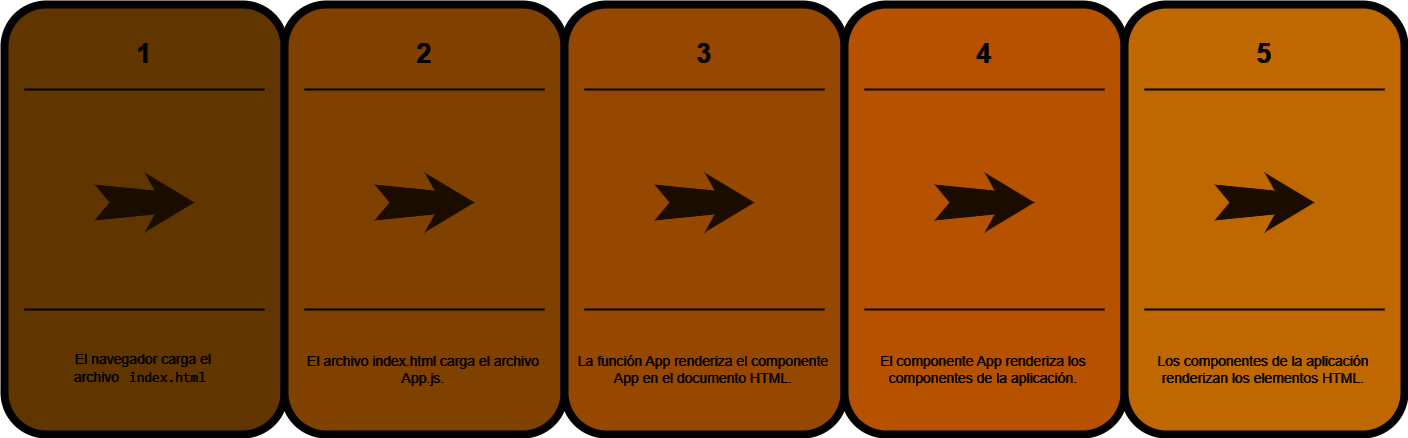

The diagram above was exported from draw.io. Its source (the exported page's mxGraphModel, read from the mxfile embedded in the PNG):
<mxGraphModel dx="2100" dy="1226" grid="1" gridSize="10" guides="1" tooltips="1" connect="1" arrows="1" fold="1" page="1" pageScale="1.5" pageWidth="1169" pageHeight="826" background="none" math="0" shadow="0">
  <root>
    <mxCell id="0" />
    <mxCell id="1" parent="0" />
    <mxCell id="60da8b9f42644d3a-2" value="" style="whiteSpace=wrap;html=1;rounded=1;shadow=0;strokeWidth=8;fontSize=20;align=center;fillColor=#FED217;strokeColor=#FFFFFF;" parent="1" vertex="1">
      <mxGeometry x="190" y="405" width="280" height="430" as="geometry" />
    </mxCell>
    <mxCell id="60da8b9f42644d3a-3" value="1" style="text;html=1;strokeColor=none;fillColor=none;align=center;verticalAlign=middle;whiteSpace=wrap;rounded=0;shadow=0;fontSize=27;fontColor=#FFFFFF;fontStyle=1" parent="1" vertex="1">
      <mxGeometry x="190" y="425" width="280" height="60" as="geometry" />
    </mxCell>
    <mxCell id="60da8b9f42644d3a-4" value="El navegador carga el archivo&amp;nbsp;&lt;code style=&quot;font-size: 0.875rem; line-height: 1.25rem; font-family: &amp;quot;Google Sans Mono&amp;quot;, monospace; color: var(--bard-color-on-surface-variant); background-color: var(--bard-color-surface-container-high); border-radius: 6px; padding: 1px 6px; text-align: left;&quot;&gt;index.html&lt;/code&gt;" style="text;html=1;strokeColor=none;fillColor=none;align=center;verticalAlign=middle;whiteSpace=wrap;rounded=0;shadow=0;fontSize=14;fontColor=#FFFFFF;" parent="1" vertex="1">
      <mxGeometry x="194" y="725" width="270" height="90" as="geometry" />
    </mxCell>
    <mxCell id="60da8b9f42644d3a-6" value="" style="line;strokeWidth=2;html=1;rounded=0;shadow=0;fontSize=27;align=center;fillColor=none;strokeColor=#FFFFFF;" parent="1" vertex="1">
      <mxGeometry x="210" y="485" width="240" height="10" as="geometry" />
    </mxCell>
    <mxCell id="60da8b9f42644d3a-7" value="" style="line;strokeWidth=2;html=1;rounded=0;shadow=0;fontSize=27;align=center;fillColor=none;strokeColor=#FFFFFF;" parent="1" vertex="1">
      <mxGeometry x="210" y="705" width="240" height="10" as="geometry" />
    </mxCell>
    <mxCell id="60da8b9f42644d3a-9" value="" style="html=1;shadow=0;dashed=0;align=center;verticalAlign=middle;shape=mxgraph.arrows2.stylisedArrow;dy=0.6;dx=40;notch=15;feather=0.4;rounded=0;strokeWidth=1;fontSize=27;strokeColor=none;fillColor=#fff2cc;" parent="1" vertex="1">
      <mxGeometry x="280" y="573" width="100" height="60" as="geometry" />
    </mxCell>
    <mxCell id="60da8b9f42644d3a-17" value="" style="whiteSpace=wrap;html=1;rounded=1;shadow=0;strokeWidth=8;fontSize=20;align=center;fillColor=#FFC001;strokeColor=#FFFFFF;" parent="1" vertex="1">
      <mxGeometry x="470" y="405" width="280" height="430" as="geometry" />
    </mxCell>
    <mxCell id="60da8b9f42644d3a-18" value="2" style="text;html=1;strokeColor=none;fillColor=none;align=center;verticalAlign=middle;whiteSpace=wrap;rounded=0;shadow=0;fontSize=27;fontColor=#FFFFFF;fontStyle=1" parent="1" vertex="1">
      <mxGeometry x="470" y="425" width="280" height="60" as="geometry" />
    </mxCell>
    <mxCell id="60da8b9f42644d3a-19" value="&lt;div&gt;El archivo index.html carga el archivo App.js.&lt;/div&gt;" style="text;html=1;strokeColor=none;fillColor=none;align=center;verticalAlign=middle;whiteSpace=wrap;rounded=0;shadow=0;fontSize=14;fontColor=#FFFFFF;" parent="1" vertex="1">
      <mxGeometry x="474" y="725" width="270" height="90" as="geometry" />
    </mxCell>
    <mxCell id="60da8b9f42644d3a-20" value="" style="line;strokeWidth=2;html=1;rounded=0;shadow=0;fontSize=27;align=center;fillColor=none;strokeColor=#FFFFFF;" parent="1" vertex="1">
      <mxGeometry x="490" y="485" width="240" height="10" as="geometry" />
    </mxCell>
    <mxCell id="60da8b9f42644d3a-21" value="" style="line;strokeWidth=2;html=1;rounded=0;shadow=0;fontSize=27;align=center;fillColor=none;strokeColor=#FFFFFF;" parent="1" vertex="1">
      <mxGeometry x="490" y="705" width="240" height="10" as="geometry" />
    </mxCell>
    <mxCell id="60da8b9f42644d3a-23" value="" style="html=1;shadow=0;dashed=0;align=center;verticalAlign=middle;shape=mxgraph.arrows2.stylisedArrow;dy=0.6;dx=40;notch=15;feather=0.4;rounded=0;strokeWidth=1;fontSize=27;strokeColor=none;fillColor=#fff2cc;" parent="1" vertex="1">
      <mxGeometry x="560" y="573" width="100" height="60" as="geometry" />
    </mxCell>
    <mxCell id="60da8b9f42644d3a-24" value="" style="whiteSpace=wrap;html=1;rounded=1;shadow=0;strokeWidth=8;fontSize=20;align=center;fillColor=#FFB001;strokeColor=#FFFFFF;" parent="1" vertex="1">
      <mxGeometry x="750" y="405" width="280" height="430" as="geometry" />
    </mxCell>
    <mxCell id="60da8b9f42644d3a-25" value="3" style="text;html=1;strokeColor=none;fillColor=none;align=center;verticalAlign=middle;whiteSpace=wrap;rounded=0;shadow=0;fontSize=27;fontColor=#FFFFFF;fontStyle=1" parent="1" vertex="1">
      <mxGeometry x="750" y="425" width="280" height="60" as="geometry" />
    </mxCell>
    <mxCell id="60da8b9f42644d3a-26" value="&lt;div&gt;La función App renderiza el componente App en el documento HTML.&lt;/div&gt;" style="text;html=1;strokeColor=none;fillColor=none;align=center;verticalAlign=middle;whiteSpace=wrap;rounded=0;shadow=0;fontSize=14;fontColor=#FFFFFF;" parent="1" vertex="1">
      <mxGeometry x="754" y="725" width="270" height="90" as="geometry" />
    </mxCell>
    <mxCell id="60da8b9f42644d3a-27" value="" style="line;strokeWidth=2;html=1;rounded=0;shadow=0;fontSize=27;align=center;fillColor=none;strokeColor=#FFFFFF;" parent="1" vertex="1">
      <mxGeometry x="770" y="485" width="240" height="10" as="geometry" />
    </mxCell>
    <mxCell id="60da8b9f42644d3a-28" value="" style="line;strokeWidth=2;html=1;rounded=0;shadow=0;fontSize=27;align=center;fillColor=none;strokeColor=#FFFFFF;" parent="1" vertex="1">
      <mxGeometry x="770" y="705" width="240" height="10" as="geometry" />
    </mxCell>
    <mxCell id="60da8b9f42644d3a-30" value="" style="html=1;shadow=0;dashed=0;align=center;verticalAlign=middle;shape=mxgraph.arrows2.stylisedArrow;dy=0.6;dx=40;notch=15;feather=0.4;rounded=0;strokeWidth=1;fontSize=27;strokeColor=none;fillColor=#fff2cc;" parent="1" vertex="1">
      <mxGeometry x="840" y="573" width="100" height="60" as="geometry" />
    </mxCell>
    <mxCell id="60da8b9f42644d3a-31" value="" style="whiteSpace=wrap;html=1;rounded=1;shadow=0;strokeWidth=8;fontSize=20;align=center;fillColor=#FE9900;strokeColor=#FFFFFF;" parent="1" vertex="1">
      <mxGeometry x="1030" y="405" width="280" height="430" as="geometry" />
    </mxCell>
    <mxCell id="60da8b9f42644d3a-32" value="4" style="text;html=1;strokeColor=none;fillColor=none;align=center;verticalAlign=middle;whiteSpace=wrap;rounded=0;shadow=0;fontSize=27;fontColor=#FFFFFF;fontStyle=1" parent="1" vertex="1">
      <mxGeometry x="1030" y="425" width="280" height="60" as="geometry" />
    </mxCell>
    <mxCell id="60da8b9f42644d3a-33" value="&lt;div&gt;El componente App renderiza los componentes de la aplicación.&lt;/div&gt;" style="text;html=1;strokeColor=none;fillColor=none;align=center;verticalAlign=middle;whiteSpace=wrap;rounded=0;shadow=0;fontSize=14;fontColor=#FFFFFF;" parent="1" vertex="1">
      <mxGeometry x="1034" y="725" width="270" height="90" as="geometry" />
    </mxCell>
    <mxCell id="60da8b9f42644d3a-34" value="" style="line;strokeWidth=2;html=1;rounded=0;shadow=0;fontSize=27;align=center;fillColor=none;strokeColor=#FFFFFF;" parent="1" vertex="1">
      <mxGeometry x="1050" y="485" width="240" height="10" as="geometry" />
    </mxCell>
    <mxCell id="60da8b9f42644d3a-35" value="" style="line;strokeWidth=2;html=1;rounded=0;shadow=0;fontSize=27;align=center;fillColor=none;strokeColor=#FFFFFF;" parent="1" vertex="1">
      <mxGeometry x="1050" y="705" width="240" height="10" as="geometry" />
    </mxCell>
    <mxCell id="60da8b9f42644d3a-37" value="" style="html=1;shadow=0;dashed=0;align=center;verticalAlign=middle;shape=mxgraph.arrows2.stylisedArrow;dy=0.6;dx=40;notch=15;feather=0.4;rounded=0;strokeWidth=1;fontSize=27;strokeColor=none;fillColor=#fff2cc;" parent="1" vertex="1">
      <mxGeometry x="1120" y="573" width="100" height="60" as="geometry" />
    </mxCell>
    <mxCell id="agbDpBZq7DXfr_yC5OuW-1" value="" style="whiteSpace=wrap;html=1;rounded=1;shadow=0;strokeWidth=8;fontSize=20;align=center;fillColor=#DE8600;strokeColor=#FFFFFF;" vertex="1" parent="1">
      <mxGeometry x="1310" y="405" width="280" height="430" as="geometry" />
    </mxCell>
    <mxCell id="agbDpBZq7DXfr_yC5OuW-2" value="5" style="text;html=1;strokeColor=none;fillColor=none;align=center;verticalAlign=middle;whiteSpace=wrap;rounded=0;shadow=0;fontSize=27;fontColor=#FFFFFF;fontStyle=1" vertex="1" parent="1">
      <mxGeometry x="1310" y="425" width="280" height="60" as="geometry" />
    </mxCell>
    <mxCell id="agbDpBZq7DXfr_yC5OuW-3" value="&lt;div&gt;Los componentes de la aplicación renderizan los elementos HTML.&lt;/div&gt;" style="text;html=1;strokeColor=none;fillColor=none;align=center;verticalAlign=middle;whiteSpace=wrap;rounded=0;shadow=0;fontSize=14;fontColor=#FFFFFF;" vertex="1" parent="1">
      <mxGeometry x="1314" y="725" width="270" height="90" as="geometry" />
    </mxCell>
    <mxCell id="agbDpBZq7DXfr_yC5OuW-4" value="" style="line;strokeWidth=2;html=1;rounded=0;shadow=0;fontSize=27;align=center;fillColor=none;strokeColor=#FFFFFF;" vertex="1" parent="1">
      <mxGeometry x="1330" y="485" width="240" height="10" as="geometry" />
    </mxCell>
    <mxCell id="agbDpBZq7DXfr_yC5OuW-5" value="" style="line;strokeWidth=2;html=1;rounded=0;shadow=0;fontSize=27;align=center;fillColor=none;strokeColor=#FFFFFF;" vertex="1" parent="1">
      <mxGeometry x="1330" y="705" width="240" height="10" as="geometry" />
    </mxCell>
    <mxCell id="agbDpBZq7DXfr_yC5OuW-6" value="" style="html=1;shadow=0;dashed=0;align=center;verticalAlign=middle;shape=mxgraph.arrows2.stylisedArrow;dy=0.6;dx=40;notch=15;feather=0.4;rounded=0;strokeWidth=1;fontSize=27;strokeColor=none;fillColor=#fff2cc;" vertex="1" parent="1">
      <mxGeometry x="1400" y="573" width="100" height="60" as="geometry" />
    </mxCell>
  </root>
</mxGraphModel>